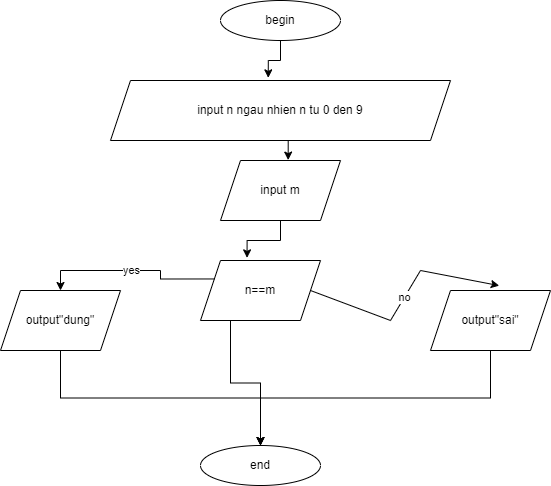

The diagram above was exported from draw.io. Its source (the exported page's mxGraphModel, read from the mxfile embedded in the PNG):
<mxGraphModel dx="1635" dy="803" grid="1" gridSize="10" guides="1" tooltips="1" connect="1" arrows="1" fold="1" page="1" pageScale="1" pageWidth="827" pageHeight="1169" math="0" shadow="0">
  <root>
    <mxCell id="WIyWlLk6GJQsqaUBKTNV-0" />
    <mxCell id="WIyWlLk6GJQsqaUBKTNV-1" parent="WIyWlLk6GJQsqaUBKTNV-0" />
    <mxCell id="BLc-YI9I0v8NOgzfgifj-18" style="edgeStyle=orthogonalEdgeStyle;rounded=0;orthogonalLoop=1;jettySize=auto;html=1;exitX=0.5;exitY=1;exitDx=0;exitDy=0;" edge="1" parent="WIyWlLk6GJQsqaUBKTNV-1" source="BLc-YI9I0v8NOgzfgifj-1" target="BLc-YI9I0v8NOgzfgifj-4">
      <mxGeometry relative="1" as="geometry" />
    </mxCell>
    <mxCell id="BLc-YI9I0v8NOgzfgifj-1" value="output&quot;dung&quot;" style="shape=parallelogram;perimeter=parallelogramPerimeter;whiteSpace=wrap;html=1;fixedSize=1;" vertex="1" parent="WIyWlLk6GJQsqaUBKTNV-1">
      <mxGeometry x="40" y="410" width="120" height="60" as="geometry" />
    </mxCell>
    <mxCell id="BLc-YI9I0v8NOgzfgifj-16" style="edgeStyle=orthogonalEdgeStyle;rounded=0;orthogonalLoop=1;jettySize=auto;html=1;exitX=0.25;exitY=1;exitDx=0;exitDy=0;" edge="1" parent="WIyWlLk6GJQsqaUBKTNV-1" source="BLc-YI9I0v8NOgzfgifj-2" target="BLc-YI9I0v8NOgzfgifj-4">
      <mxGeometry relative="1" as="geometry" />
    </mxCell>
    <mxCell id="BLc-YI9I0v8NOgzfgifj-2" value="n==m" style="shape=parallelogram;perimeter=parallelogramPerimeter;whiteSpace=wrap;html=1;fixedSize=1;" vertex="1" parent="WIyWlLk6GJQsqaUBKTNV-1">
      <mxGeometry x="240" y="380" width="120" height="60" as="geometry" />
    </mxCell>
    <mxCell id="BLc-YI9I0v8NOgzfgifj-17" style="edgeStyle=orthogonalEdgeStyle;rounded=0;orthogonalLoop=1;jettySize=auto;html=1;exitX=0.5;exitY=1;exitDx=0;exitDy=0;" edge="1" parent="WIyWlLk6GJQsqaUBKTNV-1" source="BLc-YI9I0v8NOgzfgifj-3" target="BLc-YI9I0v8NOgzfgifj-4">
      <mxGeometry relative="1" as="geometry" />
    </mxCell>
    <mxCell id="BLc-YI9I0v8NOgzfgifj-3" value="output&quot;sai&quot;" style="shape=parallelogram;perimeter=parallelogramPerimeter;whiteSpace=wrap;html=1;fixedSize=1;" vertex="1" parent="WIyWlLk6GJQsqaUBKTNV-1">
      <mxGeometry x="470" y="410" width="120" height="60" as="geometry" />
    </mxCell>
    <mxCell id="BLc-YI9I0v8NOgzfgifj-4" value="end" style="ellipse;whiteSpace=wrap;html=1;" vertex="1" parent="WIyWlLk6GJQsqaUBKTNV-1">
      <mxGeometry x="240" y="565" width="120" height="40" as="geometry" />
    </mxCell>
    <mxCell id="BLc-YI9I0v8NOgzfgifj-8" style="edgeStyle=orthogonalEdgeStyle;rounded=0;orthogonalLoop=1;jettySize=auto;html=1;entryX=0.464;entryY=-0.044;entryDx=0;entryDy=0;entryPerimeter=0;" edge="1" parent="WIyWlLk6GJQsqaUBKTNV-1" source="BLc-YI9I0v8NOgzfgifj-5" target="BLc-YI9I0v8NOgzfgifj-7">
      <mxGeometry relative="1" as="geometry" />
    </mxCell>
    <mxCell id="BLc-YI9I0v8NOgzfgifj-5" value="begin&lt;br&gt;" style="ellipse;whiteSpace=wrap;html=1;" vertex="1" parent="WIyWlLk6GJQsqaUBKTNV-1">
      <mxGeometry x="260" y="120" width="120" height="40" as="geometry" />
    </mxCell>
    <mxCell id="BLc-YI9I0v8NOgzfgifj-9" value="yes&lt;br&gt;" style="edgeStyle=orthogonalEdgeStyle;rounded=0;orthogonalLoop=1;jettySize=auto;html=1;exitX=0;exitY=0.25;exitDx=0;exitDy=0;entryX=0.5;entryY=0;entryDx=0;entryDy=0;" edge="1" parent="WIyWlLk6GJQsqaUBKTNV-1" source="BLc-YI9I0v8NOgzfgifj-2" target="BLc-YI9I0v8NOgzfgifj-1">
      <mxGeometry relative="1" as="geometry" />
    </mxCell>
    <mxCell id="BLc-YI9I0v8NOgzfgifj-14" style="edgeStyle=orthogonalEdgeStyle;rounded=0;orthogonalLoop=1;jettySize=auto;html=1;exitX=0.5;exitY=1;exitDx=0;exitDy=0;entryX=0.564;entryY=-0.007;entryDx=0;entryDy=0;entryPerimeter=0;" edge="1" parent="WIyWlLk6GJQsqaUBKTNV-1" source="BLc-YI9I0v8NOgzfgifj-7" target="BLc-YI9I0v8NOgzfgifj-13">
      <mxGeometry relative="1" as="geometry" />
    </mxCell>
    <mxCell id="BLc-YI9I0v8NOgzfgifj-7" value="input n ngau nhien n tu 0 den 9" style="shape=parallelogram;perimeter=parallelogramPerimeter;whiteSpace=wrap;html=1;fixedSize=1;" vertex="1" parent="WIyWlLk6GJQsqaUBKTNV-1">
      <mxGeometry x="150" y="200" width="340" height="60" as="geometry" />
    </mxCell>
    <mxCell id="BLc-YI9I0v8NOgzfgifj-12" value="no&lt;br&gt;" style="endArrow=classic;html=1;rounded=0;entryX=0.573;entryY=-0.081;entryDx=0;entryDy=0;entryPerimeter=0;exitX=1;exitY=0.5;exitDx=0;exitDy=0;" edge="1" parent="WIyWlLk6GJQsqaUBKTNV-1" source="BLc-YI9I0v8NOgzfgifj-2" target="BLc-YI9I0v8NOgzfgifj-3">
      <mxGeometry width="50" height="50" relative="1" as="geometry">
        <mxPoint x="380" y="340" as="sourcePoint" />
        <mxPoint x="380" y="380" as="targetPoint" />
        <Array as="points">
          <mxPoint x="430" y="440" />
          <mxPoint x="460" y="390" />
        </Array>
      </mxGeometry>
    </mxCell>
    <mxCell id="BLc-YI9I0v8NOgzfgifj-15" style="edgeStyle=orthogonalEdgeStyle;rounded=0;orthogonalLoop=1;jettySize=auto;html=1;exitX=0.5;exitY=1;exitDx=0;exitDy=0;entryX=0.388;entryY=-0.044;entryDx=0;entryDy=0;entryPerimeter=0;" edge="1" parent="WIyWlLk6GJQsqaUBKTNV-1" source="BLc-YI9I0v8NOgzfgifj-13" target="BLc-YI9I0v8NOgzfgifj-2">
      <mxGeometry relative="1" as="geometry" />
    </mxCell>
    <mxCell id="BLc-YI9I0v8NOgzfgifj-13" value="input m" style="shape=parallelogram;perimeter=parallelogramPerimeter;whiteSpace=wrap;html=1;fixedSize=1;" vertex="1" parent="WIyWlLk6GJQsqaUBKTNV-1">
      <mxGeometry x="260" y="280" width="120" height="60" as="geometry" />
    </mxCell>
  </root>
</mxGraphModel>